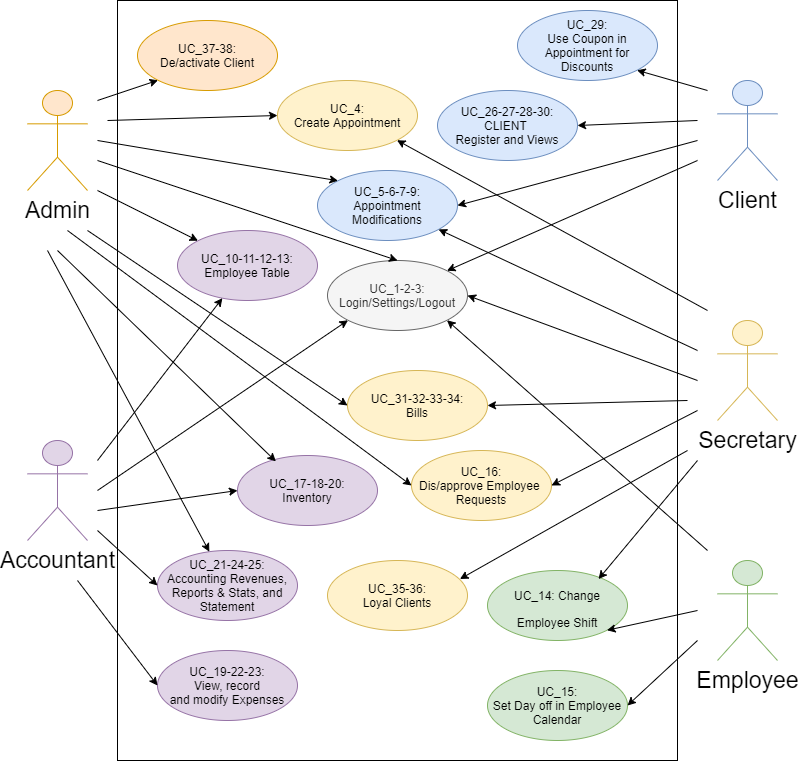

The diagram above was exported from draw.io. Its source (the exported page's mxGraphModel, read from the mxfile embedded in the PNG):
<mxGraphModel dx="782" dy="431" grid="1" gridSize="10" guides="1" tooltips="1" connect="1" arrows="1" fold="1" page="1" pageScale="1" pageWidth="827" pageHeight="1169" math="0" shadow="0">
  <root>
    <mxCell id="0" />
    <mxCell id="1" parent="0" />
    <mxCell id="Qvahahb48yr9GtLQuxvj-1" value="" style="rounded=0;whiteSpace=wrap;html=1;" parent="1" vertex="1">
      <mxGeometry x="120" y="40" width="560" height="760" as="geometry" />
    </mxCell>
    <mxCell id="Qvahahb48yr9GtLQuxvj-2" value="Admin" style="shape=umlActor;verticalLabelPosition=bottom;labelBackgroundColor=#ffffff;verticalAlign=top;html=1;outlineConnect=0;fontSize=23;fillColor=#ffe6cc;strokeColor=#d79b00;" parent="1" vertex="1">
      <mxGeometry x="30" y="130" width="60" height="100" as="geometry" />
    </mxCell>
    <mxCell id="Qvahahb48yr9GtLQuxvj-3" value="UC_1-2-3: Login/Settings/Logout" style="ellipse;whiteSpace=wrap;html=1;fillColor=#f5f5f5;strokeColor=#666666;fontColor=#333333;" parent="1" vertex="1">
      <mxGeometry x="330" y="300" width="140" height="70" as="geometry" />
    </mxCell>
    <mxCell id="Qvahahb48yr9GtLQuxvj-4" value="UC_4:&lt;br&gt;Create Appointment" style="ellipse;whiteSpace=wrap;html=1;fillColor=#fff2cc;strokeColor=#d6b656;" parent="1" vertex="1">
      <mxGeometry x="280" y="120" width="140" height="70" as="geometry" />
    </mxCell>
    <mxCell id="Qvahahb48yr9GtLQuxvj-8" value="UC_29:&lt;br&gt;Use Coupon in Appointment for Discounts" style="ellipse;whiteSpace=wrap;html=1;fillColor=#dae8fc;strokeColor=#6c8ebf;" parent="1" vertex="1">
      <mxGeometry x="520" y="50" width="140" height="70" as="geometry" />
    </mxCell>
    <mxCell id="Qvahahb48yr9GtLQuxvj-9" value="UC_5-6-7-9:&lt;br&gt;Appointment&lt;br&gt;Modifications" style="ellipse;whiteSpace=wrap;html=1;fillColor=#dae8fc;strokeColor=#6c8ebf;" parent="1" vertex="1">
      <mxGeometry x="320" y="210" width="140" height="70" as="geometry" />
    </mxCell>
    <mxCell id="Qvahahb48yr9GtLQuxvj-10" value="UC_10-11-12-13:&lt;br&gt;Employee Table" style="ellipse;whiteSpace=wrap;html=1;fillColor=#e1d5e7;strokeColor=#9673a6;" parent="1" vertex="1">
      <mxGeometry x="180" y="270" width="140" height="70" as="geometry" />
    </mxCell>
    <mxCell id="Qvahahb48yr9GtLQuxvj-17" value="Client" style="shape=umlActor;verticalLabelPosition=bottom;labelBackgroundColor=#ffffff;verticalAlign=top;html=1;outlineConnect=0;fontSize=23;fillColor=#dae8fc;strokeColor=#6c8ebf;" parent="1" vertex="1">
      <mxGeometry x="720" y="120" width="60" height="100" as="geometry" />
    </mxCell>
    <mxCell id="Qvahahb48yr9GtLQuxvj-18" value="Accountant" style="shape=umlActor;verticalLabelPosition=bottom;labelBackgroundColor=#ffffff;verticalAlign=top;html=1;outlineConnect=0;fontSize=23;fillColor=#e1d5e7;strokeColor=#9673a6;" parent="1" vertex="1">
      <mxGeometry x="30" y="480" width="60" height="100" as="geometry" />
    </mxCell>
    <mxCell id="Qvahahb48yr9GtLQuxvj-19" value="Secretary" style="shape=umlActor;verticalLabelPosition=bottom;labelBackgroundColor=#ffffff;verticalAlign=top;html=1;outlineConnect=0;fontSize=23;fillColor=#fff2cc;strokeColor=#d6b656;" parent="1" vertex="1">
      <mxGeometry x="720" y="360" width="60" height="100" as="geometry" />
    </mxCell>
    <mxCell id="Qvahahb48yr9GtLQuxvj-20" value="Employee" style="shape=umlActor;verticalLabelPosition=bottom;labelBackgroundColor=#ffffff;verticalAlign=top;html=1;outlineConnect=0;fontSize=23;fillColor=#d5e8d4;strokeColor=#82b366;" parent="1" vertex="1">
      <mxGeometry x="720" y="600" width="60" height="100" as="geometry" />
    </mxCell>
    <mxCell id="Qvahahb48yr9GtLQuxvj-21" value="" style="endArrow=classic;html=1;fontSize=23;entryX=0;entryY=1;entryDx=0;entryDy=0;" parent="1" target="Qvahahb48yr9GtLQuxvj-3" edge="1">
      <mxGeometry width="50" height="50" relative="1" as="geometry">
        <mxPoint x="100" y="530" as="sourcePoint" />
        <mxPoint x="210" y="490" as="targetPoint" />
      </mxGeometry>
    </mxCell>
    <mxCell id="Qvahahb48yr9GtLQuxvj-22" value="" style="endArrow=classic;html=1;fontSize=23;entryX=0.5;entryY=0;entryDx=0;entryDy=0;" parent="1" target="Qvahahb48yr9GtLQuxvj-3" edge="1">
      <mxGeometry width="50" height="50" relative="1" as="geometry">
        <mxPoint x="100" y="200" as="sourcePoint" />
        <mxPoint x="130" y="190" as="targetPoint" />
      </mxGeometry>
    </mxCell>
    <mxCell id="Qvahahb48yr9GtLQuxvj-23" value="" style="endArrow=classic;html=1;fontSize=23;entryX=1;entryY=0;entryDx=0;entryDy=0;" parent="1" target="Qvahahb48yr9GtLQuxvj-3" edge="1">
      <mxGeometry width="50" height="50" relative="1" as="geometry">
        <mxPoint x="700" y="200" as="sourcePoint" />
        <mxPoint x="610" y="270" as="targetPoint" />
      </mxGeometry>
    </mxCell>
    <mxCell id="Qvahahb48yr9GtLQuxvj-24" value="" style="endArrow=classic;html=1;fontSize=23;entryX=1;entryY=0.5;entryDx=0;entryDy=0;" parent="1" target="Qvahahb48yr9GtLQuxvj-3" edge="1">
      <mxGeometry width="50" height="50" relative="1" as="geometry">
        <mxPoint x="700" y="420" as="sourcePoint" />
        <mxPoint x="620" y="380" as="targetPoint" />
      </mxGeometry>
    </mxCell>
    <mxCell id="Qvahahb48yr9GtLQuxvj-25" value="" style="endArrow=classic;html=1;fontSize=23;entryX=1;entryY=1;entryDx=0;entryDy=0;" parent="1" target="Qvahahb48yr9GtLQuxvj-3" edge="1">
      <mxGeometry width="50" height="50" relative="1" as="geometry">
        <mxPoint x="710" y="590" as="sourcePoint" />
        <mxPoint x="510" y="440" as="targetPoint" />
      </mxGeometry>
    </mxCell>
    <mxCell id="Qvahahb48yr9GtLQuxvj-26" value="" style="endArrow=classic;html=1;fontSize=23;entryX=0;entryY=0;entryDx=0;entryDy=0;" parent="1" target="Qvahahb48yr9GtLQuxvj-9" edge="1">
      <mxGeometry width="50" height="50" relative="1" as="geometry">
        <mxPoint x="100" y="180" as="sourcePoint" />
        <mxPoint x="140" y="120" as="targetPoint" />
      </mxGeometry>
    </mxCell>
    <mxCell id="Qvahahb48yr9GtLQuxvj-27" value="" style="endArrow=classic;html=1;fontSize=23;entryX=0;entryY=0.5;entryDx=0;entryDy=0;" parent="1" target="Qvahahb48yr9GtLQuxvj-4" edge="1">
      <mxGeometry width="50" height="50" relative="1" as="geometry">
        <mxPoint x="110" y="160" as="sourcePoint" />
        <mxPoint x="200" y="120" as="targetPoint" />
      </mxGeometry>
    </mxCell>
    <mxCell id="Qvahahb48yr9GtLQuxvj-28" value="" style="endArrow=classic;html=1;fontSize=23;entryX=1;entryY=1;entryDx=0;entryDy=0;" parent="1" target="Qvahahb48yr9GtLQuxvj-8" edge="1">
      <mxGeometry width="50" height="50" relative="1" as="geometry">
        <mxPoint x="710" y="130" as="sourcePoint" />
        <mxPoint x="720" y="150" as="targetPoint" />
      </mxGeometry>
    </mxCell>
    <mxCell id="Qvahahb48yr9GtLQuxvj-29" value="" style="endArrow=classic;html=1;fontSize=23;entryX=1;entryY=0.5;entryDx=0;entryDy=0;" parent="1" target="Qvahahb48yr9GtLQuxvj-9" edge="1">
      <mxGeometry width="50" height="50" relative="1" as="geometry">
        <mxPoint x="700" y="180" as="sourcePoint" />
        <mxPoint x="560" y="210" as="targetPoint" />
      </mxGeometry>
    </mxCell>
    <mxCell id="Qvahahb48yr9GtLQuxvj-30" value="" style="endArrow=classic;html=1;fontSize=23;" parent="1" target="Qvahahb48yr9GtLQuxvj-9" edge="1">
      <mxGeometry width="50" height="50" relative="1" as="geometry">
        <mxPoint x="700" y="390" as="sourcePoint" />
        <mxPoint x="710" y="340" as="targetPoint" />
      </mxGeometry>
    </mxCell>
    <mxCell id="Qvahahb48yr9GtLQuxvj-31" value="" style="endArrow=classic;html=1;fontSize=23;entryX=0;entryY=0;entryDx=0;entryDy=0;" parent="1" target="Qvahahb48yr9GtLQuxvj-10" edge="1">
      <mxGeometry width="50" height="50" relative="1" as="geometry">
        <mxPoint x="100" y="230" as="sourcePoint" />
        <mxPoint x="130" y="270" as="targetPoint" />
      </mxGeometry>
    </mxCell>
    <mxCell id="Qvahahb48yr9GtLQuxvj-32" value="" style="endArrow=classic;html=1;fontSize=23;" parent="1" target="Qvahahb48yr9GtLQuxvj-10" edge="1">
      <mxGeometry width="50" height="50" relative="1" as="geometry">
        <mxPoint x="100" y="500" as="sourcePoint" />
        <mxPoint x="130" y="470" as="targetPoint" />
      </mxGeometry>
    </mxCell>
    <mxCell id="Qvahahb48yr9GtLQuxvj-34" value="&lt;font style=&quot;font-size: 12px&quot;&gt;UC_14: Change Employee Shift&lt;/font&gt;" style="ellipse;whiteSpace=wrap;html=1;fontSize=23;fillColor=#d5e8d4;strokeColor=#82b366;" parent="1" vertex="1">
      <mxGeometry x="490" y="610" width="140" height="70" as="geometry" />
    </mxCell>
    <mxCell id="Qvahahb48yr9GtLQuxvj-35" value="" style="endArrow=classic;html=1;fontSize=23;entryX=0.793;entryY=0.122;entryDx=0;entryDy=0;entryPerimeter=0;" parent="1" target="Qvahahb48yr9GtLQuxvj-34" edge="1">
      <mxGeometry width="50" height="50" relative="1" as="geometry">
        <mxPoint x="700" y="500" as="sourcePoint" />
        <mxPoint x="700" y="490" as="targetPoint" />
      </mxGeometry>
    </mxCell>
    <mxCell id="Qvahahb48yr9GtLQuxvj-36" value="UC_16:&lt;br&gt;Dis/approve Employee&amp;nbsp;&lt;br&gt;Requests" style="ellipse;whiteSpace=wrap;html=1;fillColor=#fff2cc;strokeColor=#d6b656;" parent="1" vertex="1">
      <mxGeometry x="414" y="490" width="140" height="70" as="geometry" />
    </mxCell>
    <mxCell id="Qvahahb48yr9GtLQuxvj-37" value="" style="endArrow=classic;html=1;fontSize=23;entryX=1;entryY=0.5;entryDx=0;entryDy=0;" parent="1" target="Qvahahb48yr9GtLQuxvj-36" edge="1">
      <mxGeometry width="50" height="50" relative="1" as="geometry">
        <mxPoint x="700" y="450" as="sourcePoint" />
        <mxPoint x="660" y="460" as="targetPoint" />
      </mxGeometry>
    </mxCell>
    <mxCell id="Qvahahb48yr9GtLQuxvj-38" value="" style="endArrow=classic;html=1;fontSize=23;entryX=0;entryY=0.5;entryDx=0;entryDy=0;" parent="1" target="Qvahahb48yr9GtLQuxvj-36" edge="1">
      <mxGeometry width="50" height="50" relative="1" as="geometry">
        <mxPoint x="70" y="270" as="sourcePoint" />
        <mxPoint x="350" y="480" as="targetPoint" />
      </mxGeometry>
    </mxCell>
    <mxCell id="Qvahahb48yr9GtLQuxvj-39" value="" style="endArrow=classic;html=1;fontSize=23;entryX=1;entryY=1;entryDx=0;entryDy=0;" parent="1" target="Qvahahb48yr9GtLQuxvj-34" edge="1">
      <mxGeometry width="50" height="50" relative="1" as="geometry">
        <mxPoint x="700" y="650" as="sourcePoint" />
        <mxPoint x="640" y="650" as="targetPoint" />
      </mxGeometry>
    </mxCell>
    <mxCell id="Qvahahb48yr9GtLQuxvj-40" value="UC_15:&lt;br&gt;Set Day off in Employee Calendar" style="ellipse;whiteSpace=wrap;html=1;fillColor=#d5e8d4;strokeColor=#82b366;" parent="1" vertex="1">
      <mxGeometry x="490" y="710" width="140" height="70" as="geometry" />
    </mxCell>
    <mxCell id="Qvahahb48yr9GtLQuxvj-41" value="" style="endArrow=classic;html=1;fontSize=23;entryX=1;entryY=0.5;entryDx=0;entryDy=0;" parent="1" target="Qvahahb48yr9GtLQuxvj-40" edge="1">
      <mxGeometry width="50" height="50" relative="1" as="geometry">
        <mxPoint x="700" y="680" as="sourcePoint" />
        <mxPoint x="710" y="700" as="targetPoint" />
      </mxGeometry>
    </mxCell>
    <mxCell id="Qvahahb48yr9GtLQuxvj-42" value="UC_26-27-28-30:&lt;br&gt;CLIENT&amp;nbsp;&lt;br&gt;Register and Views" style="ellipse;whiteSpace=wrap;html=1;fillColor=#dae8fc;strokeColor=#6c8ebf;" parent="1" vertex="1">
      <mxGeometry x="440" y="130" width="140" height="70" as="geometry" />
    </mxCell>
    <mxCell id="Qvahahb48yr9GtLQuxvj-43" value="" style="endArrow=classic;html=1;fontSize=23;entryX=1;entryY=1;entryDx=0;entryDy=0;" parent="1" target="Qvahahb48yr9GtLQuxvj-4" edge="1">
      <mxGeometry width="50" height="50" relative="1" as="geometry">
        <mxPoint x="710" y="350" as="sourcePoint" />
        <mxPoint x="750" y="310" as="targetPoint" />
      </mxGeometry>
    </mxCell>
    <mxCell id="Qvahahb48yr9GtLQuxvj-44" value="" style="endArrow=classic;html=1;fontSize=23;entryX=1;entryY=0.5;entryDx=0;entryDy=0;" parent="1" target="Qvahahb48yr9GtLQuxvj-42" edge="1">
      <mxGeometry width="50" height="50" relative="1" as="geometry">
        <mxPoint x="700" y="160" as="sourcePoint" />
        <mxPoint x="730" y="150" as="targetPoint" />
      </mxGeometry>
    </mxCell>
    <mxCell id="Qvahahb48yr9GtLQuxvj-46" value="UC_17-18-20:&lt;br&gt;Inventory" style="ellipse;whiteSpace=wrap;html=1;fillColor=#e1d5e7;strokeColor=#9673a6;" parent="1" vertex="1">
      <mxGeometry x="240" y="495" width="140" height="70" as="geometry" />
    </mxCell>
    <mxCell id="Qvahahb48yr9GtLQuxvj-47" value="" style="endArrow=classic;html=1;fontSize=23;entryX=0.274;entryY=0.084;entryDx=0;entryDy=0;entryPerimeter=0;" parent="1" target="Qvahahb48yr9GtLQuxvj-46" edge="1">
      <mxGeometry width="50" height="50" relative="1" as="geometry">
        <mxPoint x="60" y="290" as="sourcePoint" />
        <mxPoint x="100" y="290" as="targetPoint" />
      </mxGeometry>
    </mxCell>
    <mxCell id="Qvahahb48yr9GtLQuxvj-48" value="" style="endArrow=classic;html=1;fontSize=23;entryX=0;entryY=0.5;entryDx=0;entryDy=0;" parent="1" target="Qvahahb48yr9GtLQuxvj-46" edge="1">
      <mxGeometry width="50" height="50" relative="1" as="geometry">
        <mxPoint x="100" y="550" as="sourcePoint" />
        <mxPoint x="140" y="540" as="targetPoint" />
      </mxGeometry>
    </mxCell>
    <mxCell id="Qvahahb48yr9GtLQuxvj-49" value="UC_21-24-25:&lt;br&gt;Accounting Revenues, Reports &amp;amp; Stats, and Statement" style="ellipse;whiteSpace=wrap;html=1;fillColor=#e1d5e7;strokeColor=#9673a6;" parent="1" vertex="1">
      <mxGeometry x="160" y="590" width="140" height="70" as="geometry" />
    </mxCell>
    <mxCell id="Qvahahb48yr9GtLQuxvj-50" value="" style="endArrow=classic;html=1;fontSize=23;" parent="1" target="Qvahahb48yr9GtLQuxvj-49" edge="1">
      <mxGeometry width="50" height="50" relative="1" as="geometry">
        <mxPoint x="50" y="290" as="sourcePoint" />
        <mxPoint x="90" y="310" as="targetPoint" />
      </mxGeometry>
    </mxCell>
    <mxCell id="Qvahahb48yr9GtLQuxvj-51" value="" style="endArrow=classic;html=1;fontSize=23;entryX=0;entryY=0.5;entryDx=0;entryDy=0;" parent="1" target="Qvahahb48yr9GtLQuxvj-49" edge="1">
      <mxGeometry width="50" height="50" relative="1" as="geometry">
        <mxPoint x="100" y="570" as="sourcePoint" />
        <mxPoint x="140" y="550" as="targetPoint" />
      </mxGeometry>
    </mxCell>
    <mxCell id="Qvahahb48yr9GtLQuxvj-54" value="UC_37-38:&lt;br&gt;De/activate Client" style="ellipse;whiteSpace=wrap;html=1;fillColor=#ffe6cc;strokeColor=#d79b00;" parent="1" vertex="1">
      <mxGeometry x="140" y="60" width="140" height="70" as="geometry" />
    </mxCell>
    <mxCell id="Qvahahb48yr9GtLQuxvj-55" value="" style="endArrow=classic;html=1;fontSize=23;entryX=0;entryY=1;entryDx=0;entryDy=0;" parent="1" target="Qvahahb48yr9GtLQuxvj-54" edge="1">
      <mxGeometry width="50" height="50" relative="1" as="geometry">
        <mxPoint x="100" y="140" as="sourcePoint" />
        <mxPoint x="150" y="110" as="targetPoint" />
      </mxGeometry>
    </mxCell>
    <mxCell id="Qvahahb48yr9GtLQuxvj-56" value="UC_31-32-33-34:&lt;br&gt;Bills" style="ellipse;whiteSpace=wrap;html=1;fillColor=#fff2cc;strokeColor=#d6b656;" parent="1" vertex="1">
      <mxGeometry x="350" y="410" width="140" height="70" as="geometry" />
    </mxCell>
    <mxCell id="Qvahahb48yr9GtLQuxvj-57" value="" style="endArrow=classic;html=1;fontSize=23;entryX=1;entryY=0.5;entryDx=0;entryDy=0;" parent="1" target="Qvahahb48yr9GtLQuxvj-56" edge="1">
      <mxGeometry width="50" height="50" relative="1" as="geometry">
        <mxPoint x="690" y="440" as="sourcePoint" />
        <mxPoint x="620" y="420" as="targetPoint" />
      </mxGeometry>
    </mxCell>
    <mxCell id="Qvahahb48yr9GtLQuxvj-58" value="" style="endArrow=classic;html=1;fontSize=23;entryX=0;entryY=0.5;entryDx=0;entryDy=0;" parent="1" target="Qvahahb48yr9GtLQuxvj-56" edge="1">
      <mxGeometry width="50" height="50" relative="1" as="geometry">
        <mxPoint x="90" y="270" as="sourcePoint" />
        <mxPoint x="60" y="370" as="targetPoint" />
      </mxGeometry>
    </mxCell>
    <mxCell id="Qvahahb48yr9GtLQuxvj-59" value="UC_19-22-23:&lt;br&gt;View, record&lt;br&gt;and modify Expenses" style="ellipse;whiteSpace=wrap;html=1;fillColor=#e1d5e7;strokeColor=#9673a6;" parent="1" vertex="1">
      <mxGeometry x="160" y="690" width="140" height="70" as="geometry" />
    </mxCell>
    <mxCell id="Qvahahb48yr9GtLQuxvj-60" value="" style="endArrow=classic;html=1;fontSize=23;entryX=0;entryY=0.5;entryDx=0;entryDy=0;" parent="1" target="Qvahahb48yr9GtLQuxvj-59" edge="1">
      <mxGeometry width="50" height="50" relative="1" as="geometry">
        <mxPoint x="80" y="620" as="sourcePoint" />
        <mxPoint x="90" y="650" as="targetPoint" />
      </mxGeometry>
    </mxCell>
    <mxCell id="Qvahahb48yr9GtLQuxvj-61" value="UC_35-36:&lt;br&gt;Loyal Clients" style="ellipse;whiteSpace=wrap;html=1;fillColor=#fff2cc;strokeColor=#d6b656;" parent="1" vertex="1">
      <mxGeometry x="330" y="600" width="140" height="70" as="geometry" />
    </mxCell>
    <mxCell id="Qvahahb48yr9GtLQuxvj-62" value="" style="endArrow=classic;html=1;fontSize=23;entryX=0.946;entryY=0.265;entryDx=0;entryDy=0;entryPerimeter=0;" parent="1" target="Qvahahb48yr9GtLQuxvj-61" edge="1">
      <mxGeometry width="50" height="50" relative="1" as="geometry">
        <mxPoint x="690" y="490" as="sourcePoint" />
        <mxPoint x="560" y="560" as="targetPoint" />
      </mxGeometry>
    </mxCell>
  </root>
</mxGraphModel>